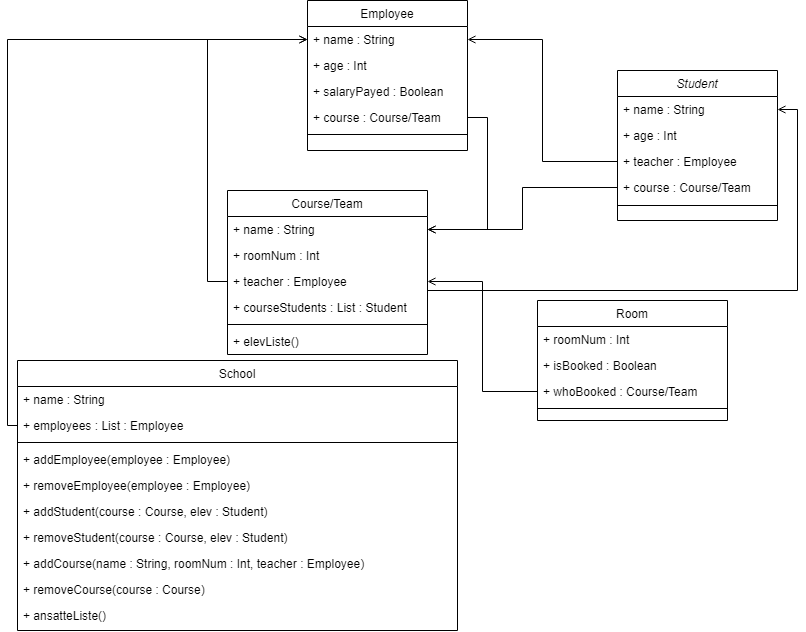

The diagram above was exported from draw.io. Its source (the exported page's mxGraphModel, read from the mxfile embedded in the PNG):
<mxGraphModel dx="1038" dy="580" grid="1" gridSize="10" guides="1" tooltips="1" connect="1" arrows="1" fold="1" page="1" pageScale="1" pageWidth="827" pageHeight="1169" math="0" shadow="0">
  <root>
    <mxCell id="WIyWlLk6GJQsqaUBKTNV-0" />
    <mxCell id="WIyWlLk6GJQsqaUBKTNV-1" parent="WIyWlLk6GJQsqaUBKTNV-0" />
    <mxCell id="W3IDQENW1chD1lWFMgiu-1" style="edgeStyle=orthogonalEdgeStyle;rounded=0;orthogonalLoop=1;jettySize=auto;html=1;exitX=0;exitY=0.5;exitDx=0;exitDy=0;entryX=1;entryY=0.5;entryDx=0;entryDy=0;endArrow=open;endFill=0;" parent="WIyWlLk6GJQsqaUBKTNV-1" source="zkfFHV4jXpPFQw0GAbJ--3" target="zkfFHV4jXpPFQw0GAbJ--22" edge="1">
      <mxGeometry relative="1" as="geometry">
        <mxPoint x="410" y="89" as="targetPoint" />
      </mxGeometry>
    </mxCell>
    <mxCell id="W3IDQENW1chD1lWFMgiu-2" style="edgeStyle=orthogonalEdgeStyle;rounded=0;orthogonalLoop=1;jettySize=auto;html=1;exitX=0;exitY=0.5;exitDx=0;exitDy=0;endArrow=open;endFill=0;entryX=1;entryY=0.5;entryDx=0;entryDy=0;" parent="WIyWlLk6GJQsqaUBKTNV-1" source="W3IDQENW1chD1lWFMgiu-0" target="zkfFHV4jXpPFQw0GAbJ--14" edge="1">
      <mxGeometry relative="1" as="geometry">
        <mxPoint x="370" y="380" as="targetPoint" />
      </mxGeometry>
    </mxCell>
    <mxCell id="W3IDQENW1chD1lWFMgiu-7" style="edgeStyle=orthogonalEdgeStyle;rounded=0;orthogonalLoop=1;jettySize=auto;html=1;exitX=1;exitY=0.5;exitDx=0;exitDy=0;entryX=1;entryY=0.5;entryDx=0;entryDy=0;endArrow=open;endFill=0;" parent="WIyWlLk6GJQsqaUBKTNV-1" source="W3IDQENW1chD1lWFMgiu-5" target="zkfFHV4jXpPFQw0GAbJ--22" edge="1">
      <mxGeometry relative="1" as="geometry" />
    </mxCell>
    <mxCell id="W3IDQENW1chD1lWFMgiu-8" style="edgeStyle=orthogonalEdgeStyle;rounded=0;orthogonalLoop=1;jettySize=auto;html=1;exitX=0;exitY=0.5;exitDx=0;exitDy=0;entryX=0;entryY=0.5;entryDx=0;entryDy=0;endArrow=open;endFill=0;" parent="WIyWlLk6GJQsqaUBKTNV-1" source="zkfFHV4jXpPFQw0GAbJ--25" target="zkfFHV4jXpPFQw0GAbJ--14" edge="1">
      <mxGeometry relative="1" as="geometry" />
    </mxCell>
    <mxCell id="W3IDQENW1chD1lWFMgiu-9" style="edgeStyle=orthogonalEdgeStyle;rounded=0;orthogonalLoop=1;jettySize=auto;html=1;entryX=1;entryY=0.5;entryDx=0;entryDy=0;endArrow=open;endFill=0;exitX=0;exitY=0.5;exitDx=0;exitDy=0;" parent="WIyWlLk6GJQsqaUBKTNV-1" source="zkfFHV4jXpPFQw0GAbJ--10" target="zkfFHV4jXpPFQw0GAbJ--25" edge="1">
      <mxGeometry relative="1" as="geometry">
        <mxPoint x="470" y="441" as="sourcePoint" />
      </mxGeometry>
    </mxCell>
    <mxCell id="zkfFHV4jXpPFQw0GAbJ--17" value="Course/Team" style="swimlane;fontStyle=0;align=center;verticalAlign=top;childLayout=stackLayout;horizontal=1;startSize=26;horizontalStack=0;resizeParent=1;resizeLast=0;collapsible=1;marginBottom=0;rounded=0;shadow=0;strokeWidth=1;" parent="WIyWlLk6GJQsqaUBKTNV-1" vertex="1">
      <mxGeometry x="230" y="230" width="200" height="164" as="geometry">
        <mxRectangle x="550" y="140" width="160" height="26" as="alternateBounds" />
      </mxGeometry>
    </mxCell>
    <mxCell id="zkfFHV4jXpPFQw0GAbJ--22" value="+ name : String" style="text;align=left;verticalAlign=top;spacingLeft=4;spacingRight=4;overflow=hidden;rotatable=0;points=[[0,0.5],[1,0.5]];portConstraint=eastwest;rounded=0;shadow=0;html=0;" parent="zkfFHV4jXpPFQw0GAbJ--17" vertex="1">
      <mxGeometry y="26" width="200" height="26" as="geometry" />
    </mxCell>
    <mxCell id="zkfFHV4jXpPFQw0GAbJ--24" value="+ roomNum : Int" style="text;align=left;verticalAlign=top;spacingLeft=4;spacingRight=4;overflow=hidden;rotatable=0;points=[[0,0.5],[1,0.5]];portConstraint=eastwest;" parent="zkfFHV4jXpPFQw0GAbJ--17" vertex="1">
      <mxGeometry y="52" width="200" height="26" as="geometry" />
    </mxCell>
    <mxCell id="zkfFHV4jXpPFQw0GAbJ--25" value="+ teacher : Employee" style="text;align=left;verticalAlign=top;spacingLeft=4;spacingRight=4;overflow=hidden;rotatable=0;points=[[0,0.5],[1,0.5]];portConstraint=eastwest;" parent="zkfFHV4jXpPFQw0GAbJ--17" vertex="1">
      <mxGeometry y="78" width="200" height="26" as="geometry" />
    </mxCell>
    <mxCell id="W3IDQENW1chD1lWFMgiu-10" value="+ courseStudents : List : Student" style="text;align=left;verticalAlign=top;spacingLeft=4;spacingRight=4;overflow=hidden;rotatable=0;points=[[0,0.5],[1,0.5]];portConstraint=eastwest;" parent="zkfFHV4jXpPFQw0GAbJ--17" vertex="1">
      <mxGeometry y="104" width="200" height="26" as="geometry" />
    </mxCell>
    <mxCell id="zkfFHV4jXpPFQw0GAbJ--23" value="" style="line;html=1;strokeWidth=1;align=left;verticalAlign=middle;spacingTop=-1;spacingLeft=3;spacingRight=3;rotatable=0;labelPosition=right;points=[];portConstraint=eastwest;" parent="zkfFHV4jXpPFQw0GAbJ--17" vertex="1">
      <mxGeometry y="130" width="200" height="8" as="geometry" />
    </mxCell>
    <mxCell id="MZmz7meGd6W78ZU74CYB-0" value="+ elevListe()" style="text;align=left;verticalAlign=top;spacingLeft=4;spacingRight=4;overflow=hidden;rotatable=0;points=[[0,0.5],[1,0.5]];portConstraint=eastwest;" vertex="1" parent="zkfFHV4jXpPFQw0GAbJ--17">
      <mxGeometry y="138" width="200" height="26" as="geometry" />
    </mxCell>
    <mxCell id="zkfFHV4jXpPFQw0GAbJ--13" value="Employee" style="swimlane;fontStyle=0;align=center;verticalAlign=top;childLayout=stackLayout;horizontal=1;startSize=26;horizontalStack=0;resizeParent=1;resizeLast=0;collapsible=1;marginBottom=0;rounded=0;shadow=0;strokeWidth=1;" parent="WIyWlLk6GJQsqaUBKTNV-1" vertex="1">
      <mxGeometry x="310" y="40" width="160" height="150" as="geometry">
        <mxRectangle x="340" y="380" width="170" height="26" as="alternateBounds" />
      </mxGeometry>
    </mxCell>
    <mxCell id="zkfFHV4jXpPFQw0GAbJ--14" value="+ name : String" style="text;align=left;verticalAlign=top;spacingLeft=4;spacingRight=4;overflow=hidden;rotatable=0;points=[[0,0.5],[1,0.5]];portConstraint=eastwest;" parent="zkfFHV4jXpPFQw0GAbJ--13" vertex="1">
      <mxGeometry y="26" width="160" height="26" as="geometry" />
    </mxCell>
    <mxCell id="W3IDQENW1chD1lWFMgiu-3" value="+ age : Int" style="text;align=left;verticalAlign=top;spacingLeft=4;spacingRight=4;overflow=hidden;rotatable=0;points=[[0,0.5],[1,0.5]];portConstraint=eastwest;rounded=0;shadow=0;html=0;" parent="zkfFHV4jXpPFQw0GAbJ--13" vertex="1">
      <mxGeometry y="52" width="160" height="26" as="geometry" />
    </mxCell>
    <mxCell id="W3IDQENW1chD1lWFMgiu-4" value="+ salaryPayed : Boolean" style="text;align=left;verticalAlign=top;spacingLeft=4;spacingRight=4;overflow=hidden;rotatable=0;points=[[0,0.5],[1,0.5]];portConstraint=eastwest;rounded=0;shadow=0;html=0;" parent="zkfFHV4jXpPFQw0GAbJ--13" vertex="1">
      <mxGeometry y="78" width="160" height="26" as="geometry" />
    </mxCell>
    <mxCell id="W3IDQENW1chD1lWFMgiu-5" value="+ course : Course/Team" style="text;align=left;verticalAlign=top;spacingLeft=4;spacingRight=4;overflow=hidden;rotatable=0;points=[[0,0.5],[1,0.5]];portConstraint=eastwest;rounded=0;shadow=0;html=0;" parent="zkfFHV4jXpPFQw0GAbJ--13" vertex="1">
      <mxGeometry y="104" width="160" height="26" as="geometry" />
    </mxCell>
    <mxCell id="zkfFHV4jXpPFQw0GAbJ--15" value="" style="line;html=1;strokeWidth=1;align=left;verticalAlign=middle;spacingTop=-1;spacingLeft=3;spacingRight=3;rotatable=0;labelPosition=right;points=[];portConstraint=eastwest;" parent="zkfFHV4jXpPFQw0GAbJ--13" vertex="1">
      <mxGeometry y="130" width="160" height="8" as="geometry" />
    </mxCell>
    <mxCell id="zkfFHV4jXpPFQw0GAbJ--0" value="Student" style="swimlane;fontStyle=2;align=center;verticalAlign=top;childLayout=stackLayout;horizontal=1;startSize=26;horizontalStack=0;resizeParent=1;resizeLast=0;collapsible=1;marginBottom=0;rounded=0;shadow=0;strokeWidth=1;" parent="WIyWlLk6GJQsqaUBKTNV-1" vertex="1">
      <mxGeometry x="620" y="110" width="160" height="150" as="geometry">
        <mxRectangle x="230" y="140" width="160" height="26" as="alternateBounds" />
      </mxGeometry>
    </mxCell>
    <mxCell id="zkfFHV4jXpPFQw0GAbJ--1" value="+ name : String" style="text;align=left;verticalAlign=top;spacingLeft=4;spacingRight=4;overflow=hidden;rotatable=0;points=[[0,0.5],[1,0.5]];portConstraint=eastwest;" parent="zkfFHV4jXpPFQw0GAbJ--0" vertex="1">
      <mxGeometry y="26" width="160" height="26" as="geometry" />
    </mxCell>
    <mxCell id="zkfFHV4jXpPFQw0GAbJ--2" value="+ age : Int" style="text;align=left;verticalAlign=top;spacingLeft=4;spacingRight=4;overflow=hidden;rotatable=0;points=[[0,0.5],[1,0.5]];portConstraint=eastwest;rounded=0;shadow=0;html=0;" parent="zkfFHV4jXpPFQw0GAbJ--0" vertex="1">
      <mxGeometry y="52" width="160" height="26" as="geometry" />
    </mxCell>
    <mxCell id="W3IDQENW1chD1lWFMgiu-0" value="+ teacher : Employee" style="text;align=left;verticalAlign=top;spacingLeft=4;spacingRight=4;overflow=hidden;rotatable=0;points=[[0,0.5],[1,0.5]];portConstraint=eastwest;rounded=0;shadow=0;html=0;" parent="zkfFHV4jXpPFQw0GAbJ--0" vertex="1">
      <mxGeometry y="78" width="160" height="26" as="geometry" />
    </mxCell>
    <mxCell id="zkfFHV4jXpPFQw0GAbJ--3" value="+ course : Course/Team" style="text;align=left;verticalAlign=top;spacingLeft=4;spacingRight=4;overflow=hidden;rotatable=0;points=[[0,0.5],[1,0.5]];portConstraint=eastwest;rounded=0;shadow=0;html=0;" parent="zkfFHV4jXpPFQw0GAbJ--0" vertex="1">
      <mxGeometry y="104" width="160" height="26" as="geometry" />
    </mxCell>
    <mxCell id="zkfFHV4jXpPFQw0GAbJ--4" value="" style="line;html=1;strokeWidth=1;align=left;verticalAlign=middle;spacingTop=-1;spacingLeft=3;spacingRight=3;rotatable=0;labelPosition=right;points=[];portConstraint=eastwest;" parent="zkfFHV4jXpPFQw0GAbJ--0" vertex="1">
      <mxGeometry y="130" width="160" height="10" as="geometry" />
    </mxCell>
    <mxCell id="W3IDQENW1chD1lWFMgiu-12" value="School&#10;" style="swimlane;fontStyle=0;align=center;verticalAlign=top;childLayout=stackLayout;horizontal=1;startSize=26;horizontalStack=0;resizeParent=1;resizeLast=0;collapsible=1;marginBottom=0;rounded=0;shadow=0;strokeWidth=1;" parent="WIyWlLk6GJQsqaUBKTNV-1" vertex="1">
      <mxGeometry x="20" y="400" width="440" height="270" as="geometry">
        <mxRectangle x="550" y="140" width="160" height="26" as="alternateBounds" />
      </mxGeometry>
    </mxCell>
    <mxCell id="W3IDQENW1chD1lWFMgiu-13" value="+ name : String" style="text;align=left;verticalAlign=top;spacingLeft=4;spacingRight=4;overflow=hidden;rotatable=0;points=[[0,0.5],[1,0.5]];portConstraint=eastwest;rounded=0;shadow=0;html=0;" parent="W3IDQENW1chD1lWFMgiu-12" vertex="1">
      <mxGeometry y="26" width="440" height="26" as="geometry" />
    </mxCell>
    <mxCell id="W3IDQENW1chD1lWFMgiu-14" value="+ employees : List : Employee" style="text;align=left;verticalAlign=top;spacingLeft=4;spacingRight=4;overflow=hidden;rotatable=0;points=[[0,0.5],[1,0.5]];portConstraint=eastwest;" parent="W3IDQENW1chD1lWFMgiu-12" vertex="1">
      <mxGeometry y="52" width="440" height="26" as="geometry" />
    </mxCell>
    <mxCell id="W3IDQENW1chD1lWFMgiu-17" value="" style="line;html=1;strokeWidth=1;align=left;verticalAlign=middle;spacingTop=-1;spacingLeft=3;spacingRight=3;rotatable=0;labelPosition=right;points=[];portConstraint=eastwest;" parent="W3IDQENW1chD1lWFMgiu-12" vertex="1">
      <mxGeometry y="78" width="440" height="8" as="geometry" />
    </mxCell>
    <mxCell id="W3IDQENW1chD1lWFMgiu-16" value="+ addEmployee(employee : Employee)" style="text;align=left;verticalAlign=top;spacingLeft=4;spacingRight=4;overflow=hidden;rotatable=0;points=[[0,0.5],[1,0.5]];portConstraint=eastwest;" parent="W3IDQENW1chD1lWFMgiu-12" vertex="1">
      <mxGeometry y="86" width="440" height="26" as="geometry" />
    </mxCell>
    <mxCell id="W3IDQENW1chD1lWFMgiu-24" value="+ removeEmployee(employee : Employee)" style="text;align=left;verticalAlign=top;spacingLeft=4;spacingRight=4;overflow=hidden;rotatable=0;points=[[0,0.5],[1,0.5]];portConstraint=eastwest;" parent="W3IDQENW1chD1lWFMgiu-12" vertex="1">
      <mxGeometry y="112" width="440" height="26" as="geometry" />
    </mxCell>
    <mxCell id="W3IDQENW1chD1lWFMgiu-25" value="+ addStudent(course : Course, elev : Student)" style="text;align=left;verticalAlign=top;spacingLeft=4;spacingRight=4;overflow=hidden;rotatable=0;points=[[0,0.5],[1,0.5]];portConstraint=eastwest;" parent="W3IDQENW1chD1lWFMgiu-12" vertex="1">
      <mxGeometry y="138" width="440" height="26" as="geometry" />
    </mxCell>
    <mxCell id="W3IDQENW1chD1lWFMgiu-26" value="+ removeStudent(course : Course, elev : Student)" style="text;align=left;verticalAlign=top;spacingLeft=4;spacingRight=4;overflow=hidden;rotatable=0;points=[[0,0.5],[1,0.5]];portConstraint=eastwest;" parent="W3IDQENW1chD1lWFMgiu-12" vertex="1">
      <mxGeometry y="164" width="440" height="26" as="geometry" />
    </mxCell>
    <mxCell id="W3IDQENW1chD1lWFMgiu-28" value="+ addCourse(name : String, roomNum : Int, teacher : Employee)" style="text;align=left;verticalAlign=top;spacingLeft=4;spacingRight=4;overflow=hidden;rotatable=0;points=[[0,0.5],[1,0.5]];portConstraint=eastwest;" parent="W3IDQENW1chD1lWFMgiu-12" vertex="1">
      <mxGeometry y="190" width="440" height="26" as="geometry" />
    </mxCell>
    <mxCell id="W3IDQENW1chD1lWFMgiu-29" value="+ removeCourse(course : Course)" style="text;align=left;verticalAlign=top;spacingLeft=4;spacingRight=4;overflow=hidden;rotatable=0;points=[[0,0.5],[1,0.5]];portConstraint=eastwest;" parent="W3IDQENW1chD1lWFMgiu-12" vertex="1">
      <mxGeometry y="216" width="440" height="26" as="geometry" />
    </mxCell>
    <mxCell id="MZmz7meGd6W78ZU74CYB-1" value="+ ansatteListe()" style="text;align=left;verticalAlign=top;spacingLeft=4;spacingRight=4;overflow=hidden;rotatable=0;points=[[0,0.5],[1,0.5]];portConstraint=eastwest;" vertex="1" parent="W3IDQENW1chD1lWFMgiu-12">
      <mxGeometry y="242" width="440" height="26" as="geometry" />
    </mxCell>
    <mxCell id="W3IDQENW1chD1lWFMgiu-27" style="edgeStyle=orthogonalEdgeStyle;rounded=0;orthogonalLoop=1;jettySize=auto;html=1;exitX=1;exitY=0.5;exitDx=0;exitDy=0;entryX=1;entryY=0.5;entryDx=0;entryDy=0;endArrow=open;endFill=0;" parent="WIyWlLk6GJQsqaUBKTNV-1" source="W3IDQENW1chD1lWFMgiu-10" target="zkfFHV4jXpPFQw0GAbJ--1" edge="1">
      <mxGeometry relative="1" as="geometry">
        <Array as="points">
          <mxPoint x="430" y="330" />
          <mxPoint x="800" y="330" />
          <mxPoint x="800" y="149" />
        </Array>
      </mxGeometry>
    </mxCell>
    <mxCell id="zkfFHV4jXpPFQw0GAbJ--6" value="Room" style="swimlane;fontStyle=0;align=center;verticalAlign=top;childLayout=stackLayout;horizontal=1;startSize=26;horizontalStack=0;resizeParent=1;resizeLast=0;collapsible=1;marginBottom=0;rounded=0;shadow=0;strokeWidth=1;" parent="WIyWlLk6GJQsqaUBKTNV-1" vertex="1">
      <mxGeometry x="540" y="340" width="190" height="120" as="geometry">
        <mxRectangle x="130" y="380" width="160" height="26" as="alternateBounds" />
      </mxGeometry>
    </mxCell>
    <mxCell id="zkfFHV4jXpPFQw0GAbJ--7" value="+ roomNum : Int" style="text;align=left;verticalAlign=top;spacingLeft=4;spacingRight=4;overflow=hidden;rotatable=0;points=[[0,0.5],[1,0.5]];portConstraint=eastwest;" parent="zkfFHV4jXpPFQw0GAbJ--6" vertex="1">
      <mxGeometry y="26" width="190" height="26" as="geometry" />
    </mxCell>
    <mxCell id="zkfFHV4jXpPFQw0GAbJ--8" value="+ isBooked : Boolean" style="text;align=left;verticalAlign=top;spacingLeft=4;spacingRight=4;overflow=hidden;rotatable=0;points=[[0,0.5],[1,0.5]];portConstraint=eastwest;rounded=0;shadow=0;html=0;" parent="zkfFHV4jXpPFQw0GAbJ--6" vertex="1">
      <mxGeometry y="52" width="190" height="26" as="geometry" />
    </mxCell>
    <mxCell id="zkfFHV4jXpPFQw0GAbJ--10" value="+ whoBooked : Course/Team" style="text;align=left;verticalAlign=top;spacingLeft=4;spacingRight=4;overflow=hidden;rotatable=0;points=[[0,0.5],[1,0.5]];portConstraint=eastwest;fontStyle=0" parent="zkfFHV4jXpPFQw0GAbJ--6" vertex="1">
      <mxGeometry y="78" width="190" height="26" as="geometry" />
    </mxCell>
    <mxCell id="zkfFHV4jXpPFQw0GAbJ--9" value="" style="line;html=1;strokeWidth=1;align=left;verticalAlign=middle;spacingTop=-1;spacingLeft=3;spacingRight=3;rotatable=0;labelPosition=right;points=[];portConstraint=eastwest;" parent="zkfFHV4jXpPFQw0GAbJ--6" vertex="1">
      <mxGeometry y="104" width="190" height="8" as="geometry" />
    </mxCell>
    <mxCell id="W3IDQENW1chD1lWFMgiu-31" style="edgeStyle=orthogonalEdgeStyle;rounded=0;orthogonalLoop=1;jettySize=auto;html=1;exitX=0;exitY=0.5;exitDx=0;exitDy=0;entryX=0;entryY=0.5;entryDx=0;entryDy=0;endArrow=open;endFill=0;" parent="WIyWlLk6GJQsqaUBKTNV-1" source="W3IDQENW1chD1lWFMgiu-14" target="zkfFHV4jXpPFQw0GAbJ--14" edge="1">
      <mxGeometry relative="1" as="geometry">
        <Array as="points">
          <mxPoint x="10" y="465" />
          <mxPoint x="10" y="79" />
        </Array>
      </mxGeometry>
    </mxCell>
  </root>
</mxGraphModel>